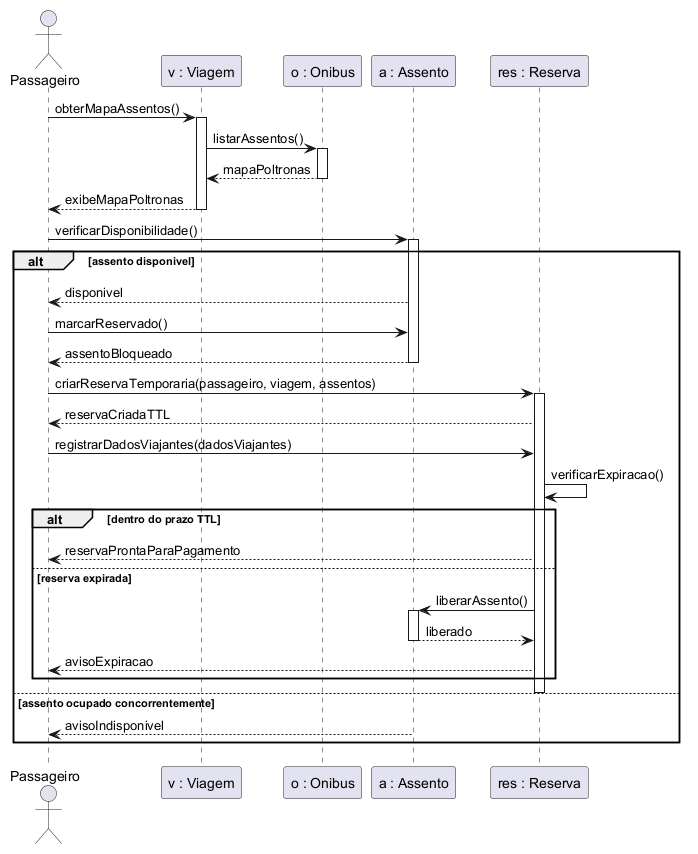

The diagram above was rendered by PlantUML. Its source (embedded in the PNG):
@startuml
actor Passageiro
participant "v : Viagem" as Viagem
participant "o : Onibus" as Onibus
participant "a : Assento" as Assento
participant "res : Reserva" as Reserva

Passageiro -> Viagem : obterMapaAssentos()
activate Viagem
Viagem -> Onibus : listarAssentos()
activate Onibus
Onibus --> Viagem : mapaPoltronas
deactivate Onibus
Viagem --> Passageiro : exibeMapaPoltronas
deactivate Viagem

Passageiro -> Assento : verificarDisponibilidade()
activate Assento
alt assento disponivel
  Assento --> Passageiro : disponivel
  Passageiro -> Assento : marcarReservado()
  Assento --> Passageiro : assentoBloqueado
  deactivate Assento

  Passageiro -> Reserva : criarReservaTemporaria(passageiro, viagem, assentos)
  activate Reserva
  Reserva --> Passageiro : reservaCriadaTTL

  Passageiro -> Reserva : registrarDadosViajantes(dadosViajantes)
  Reserva -> Reserva : verificarExpiracao()
  alt dentro do prazo TTL
    Reserva --> Passageiro : reservaProntaParaPagamento
  else reserva expirada
    Reserva -> Assento : liberarAssento()
    activate Assento
    Assento --> Reserva : liberado
    deactivate Assento
    Reserva --> Passageiro : avisoExpiracao
  end
  deactivate Reserva
else assento ocupado concorrentemente
  Assento --> Passageiro : avisoIndisponivel
  deactivate Assento
end
@enduml